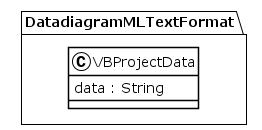

The diagram above was rendered by PlantUML. Its source (embedded in the PNG):
@startuml
!theme plain
package DatadiagramMLTextFormat {
class VBProjectData {
	 data : String
}
}
@enduml